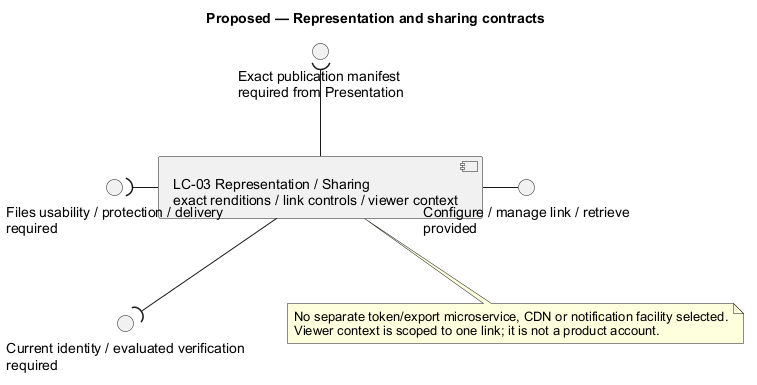

The diagram above was rendered by PlantUML. Its source (embedded in the PNG):
@startuml
' OWNER-MVP-2026-11-04 review: MVP core / cross-cutting. Core presentation/application/files or shared authority/recovery invariant remains applicable.
title Proposed — Representation and sharing contracts
skinparam backgroundColor white
skinparam shadowing false
skinparam defaultFontName Arial

component "LC-03 Representation / Sharing\nexact renditions / link controls / viewer context" as S
interface "Configure / manage link / retrieve\nprovided" as P
interface "Exact publication manifest\nrequired from Presentation" as R
interface "Files usability / protection / delivery\nrequired" as F
interface "Current identity / evaluated verification\nrequired" as I
S -right- P
S -up-( R
S -left-( F
S -down-( I
note bottom of S
 No separate token/export microservice, CDN or notification facility selected.
 Viewer context is scoped to one link; it is not a product account.
end note

@enduml